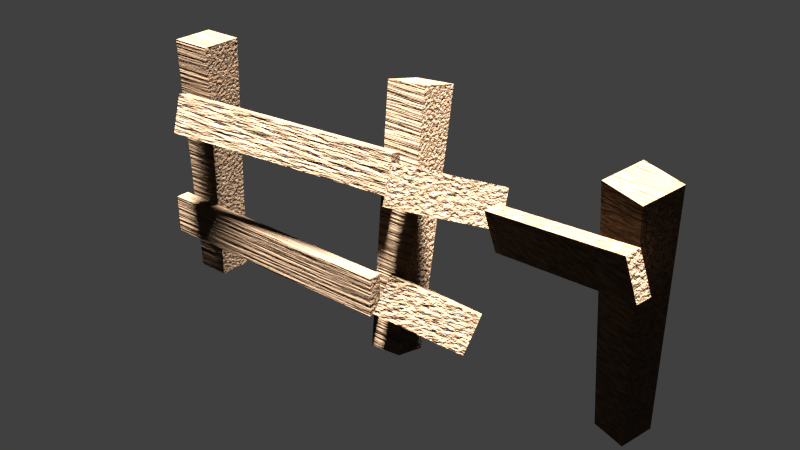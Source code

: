# Source: trench_broken.blend  (saved by Blender 2.72.0; exported with 4.5.12 LTS)
import bpy
from mathutils import Matrix  # noqa: F401  (used for matrix-valued properties, if any)

bpy.ops.wm.read_factory_settings(use_empty=True)
scene = bpy.context.scene
scene.name = 'Scene'

# ---- collections
col_collection_1 = bpy.data.collections.new('Collection 1'); scene.collection.children.link(col_collection_1)

# ---- materials (node trees are filled in below, after node groups)
mat_trench_material = bpy.data.materials.new('trench_material')
mat_trench_material.alpha_threshold = 0.0
mat_trench_material.roughness = 0.5

# ---- material node trees
mat_trench_material.use_nodes = True; mat_trench_material.node_tree.nodes.clear()
_N = mat_trench_material.node_tree.nodes; _L = mat_trench_material.node_tree.links
n0 = _N.new('ShaderNodeBsdfDiffuse'); n0.name = 'Diffuse BSDF.001'; n0.location = (-365, 256)
n0.inputs[0].default_value = (0.003207, 0.001009, 0.0, 1.0)
n1 = _N.new('ShaderNodeTexNoise'); n1.name = 'Noise Texture'; n1.location = (-206, 643)
n1.inputs[2].default_value = 30.0
n1.inputs[3].default_value = 10.0
n2 = _N.new('ShaderNodeTexCoord'); n2.name = 'Texture Coordinate'; n2.location = (-1060, 593)
n3 = _N.new('ShaderNodeOutputMaterial'); n3.name = 'Material Output'; n3.location = (395, 500)
n4 = _N.new('ShaderNodeMapping'); n4.name = 'Mapping'; n4.location = (-745, 661)
n4.vector_type = 'TEXTURE'
n4.inputs[3].default_value = (30.0, 1.0, 1.0)
n5 = _N.new('ShaderNodeMixShader'); n5.name = 'Mix Shader'; n5.location = (87, 464)
n6 = _N.new('ShaderNodeBsdfDiffuse'); n6.name = 'Diffuse BSDF'; n6.location = (-370, 420)
n6.inputs[0].default_value = (0.2018, 0.132, 0.08221, 1.0)
n7 = _N.new('ShaderNodeDisplacement'); n7.name = 'Displacement'; n7.location = (0, 0)
n7.inputs[1].default_value = 0.0
n7.inputs[2].default_value = 0.1
_L.new(n6.outputs[0], n5.inputs[1])
_L.new(n5.outputs[0], n3.inputs[0])
_L.new(n0.outputs[0], n5.inputs[2])
_L.new(n1.outputs[0], n5.inputs[0])
_L.new(n4.outputs[0], n1.inputs[0])
_L.new(n2.outputs[3], n4.inputs[0])
_L.new(n1.outputs[0], n7.inputs[0])
_L.new(n7.outputs[0], n3.inputs[2])
n3.is_active_output = True

# ---- world
world_world = bpy.data.worlds.new('World'); scene.world = world_world
world_world.color = (0.05088, 0.05088, 0.05088)
world_world.use_sun_shadow = False
world_world.sun_shadow_jitter_overblur = 0.0
world_world.cycles.sampling_method = 'MANUAL'
world_world.cycles.sample_map_resolution = 256

# ---- lights
light_sun = bpy.data.lights.new('Sun', 'SUN')
light_sun.transmission_factor = 0.0
light_sun.angle = 0.1993
light_sun.energy = 100.0
light_sun.shadow_buffer_clip_start = 0.5
light_sun.shadow_soft_size = 0.1
light_sun.shadow_cascade_max_distance = 1000.0
light_sun.cycles.use_multiple_importance_sampling = False

# ---- meshes
me_cube_004 = bpy.data.meshes.new('Cube.004')
me_cube_004.from_pydata([(-0.1666, -0.2519, 0.002873), (-0.1608, 0.04808, -0.06824), (0.1466, 0.04808, -0.04317), (0.1408, -0.2519, 0.02794), (-0.3931, 0.25, 2.278), (-0.3858, 0.6293, 2.188), (0.002868, 0.6293, 2.22), (-0.004469, 0.25, 2.31), (1.887, 0.08552, -0.04385), (1.973, 0.3786, -0.0003977), (2.268, 0.2969, -0.03183), (2.183, 0.003881, -0.07528), (1.976, -0.3249, 2.259), (2.084, 0.04571, 2.314), (2.458, -0.05754, 2.274), (2.35, -0.4281, 2.22), (-2.507, -0.1542, -0.05568), (-2.507, 0.1542, -0.05568), (-2.198, 0.1542, -0.05568), (-2.198, -0.1542, -0.05568), (-2.548, -0.195, 2.285), (-2.548, 0.195, 2.285), (-2.158, 0.195, 2.285), (-2.158, -0.195, 2.285), (-2.621, -0.3032, 0.3519), (-2.621, -0.1721, 0.3519), (-2.619, -0.3032, 0.7186), (-2.619, -0.1721, 0.7186), (-0.1357, -0.1721, 0.7021), (-0.1357, -0.3032, 0.7021), (-0.1371, -0.1721, 0.3354), (-0.1371, -0.3032, 0.3354), (2.452, -0.5689, 1.577), (2.489, -0.4452, 1.6), (2.355, -0.6069, 1.929), (2.392, -0.4832, 1.952), (-2.426, -0.202, 1.794), (-2.412, -0.327, 1.831), (-2.42, -0.3064, 1.442), (-2.407, -0.4314, 1.48), (0.9094, 0.01805, 1.622), (-0.136, -0.1031, 1.411), (-0.1412, 0.001279, 1.762), (1.006, 0.05605, 1.27), (-0.1493, 0.02192, 1.373), (0.9697, -0.06764, 1.247), (0.8728, -0.1056, 1.599), (-0.1545, 0.1263, 1.725), (0.7119, 0.3686, 1.176), (0.6199, 0.4459, 1.124), (0.6666, 0.5344, 1.5), (0.5746, 0.6117, 1.448), (-0.1164, -0.04116, 1.697), (-0.07108, -0.207, 1.373), (0.02091, -0.2843, 1.426), (-0.02436, -0.1185, 1.75), (0.6976, -0.07972, 0.1729), (0.6336, 0.02584, 0.1287), (0.7468, 0.08568, 0.4964), (0.6829, 0.1912, 0.4522), (-0.03209, -0.1246, 0.732), (-0.08133, -0.29, 0.4084), (-0.01739, -0.3956, 0.4526), (0.03185, -0.2302, 0.7762)], [], [(4, 5, 1, 0), (5, 6, 2, 1), (6, 7, 3, 2), (7, 4, 0, 3), (0, 1, 2, 3), (7, 6, 5, 4), (12, 13, 9, 8), (13, 14, 10, 9), (14, 15, 11, 10), (15, 12, 8, 11), (8, 9, 10, 11), (15, 14, 13, 12), (20, 21, 17, 16), (21, 22, 18, 17), (22, 23, 19, 18), (23, 20, 16, 19), (16, 17, 18, 19), (23, 22, 21, 20), (26, 27, 25, 24), (29, 26, 24, 31), (29, 28, 27, 26), (27, 28, 30, 25), (24, 25, 30, 31), (31, 30, 28, 29), (45, 43, 33, 32), (32, 33, 35, 34), (42, 37, 39, 41), (42, 47, 36, 37), (40, 35, 33, 43), (37, 36, 38, 39), (39, 38, 44, 41), (34, 46, 45, 32), (34, 35, 40, 46), (36, 47, 44, 38), (41, 44, 47, 42), (45, 46, 40, 43), (54, 53, 49, 48), (48, 49, 51, 50), (52, 51, 49, 53), (50, 55, 54, 48), (50, 51, 52, 55), (54, 55, 52, 53), (62, 61, 57, 56), (56, 57, 59, 58), (60, 59, 57, 61), (58, 63, 62, 56), (58, 59, 60, 63), (62, 63, 60, 61)])
me_cube_004.materials.append(mat_trench_material)
me_cube_004.use_remesh_preserve_volume = False
me_cube_004.use_remesh_preserve_attributes = False
me_cube_004.use_mirror_vertex_groups = False
me_cube_004.update()

# ---- objects
ob_sun = bpy.data.objects.new('Sun', light_sun)
ob_trench_broken = bpy.data.objects.new('trench_broken', me_cube_004)

# ---- transforms, parenting, visibility, modifiers, constraints
ob_sun.location = (0.0, 0.0, 3.603)
ob_sun.lineart.crease_threshold = 0.0
ob_trench_broken.location = (0.0, 0.0, 0.0)
ob_trench_broken.lineart.crease_threshold = 0.0

# ---- collection membership
col_collection_1.objects.link(ob_sun)
col_collection_1.objects.link(ob_trench_broken)

# ---- scene / render settings (as saved in the file)
scene.frame_start = 1; scene.frame_end = 250; scene.frame_set(1)
scene.render.engine = 'CYCLES'
scene.render.resolution_percentage = 50
scene.render.dither_intensity = 0.0
scene.cycles.use_denoising = False
scene.cycles.samples = 10
scene.cycles.sampling_pattern = 'TABULATED_SOBOL'
scene.cycles.light_sampling_threshold = 0.0
scene.cycles.use_adaptive_sampling = False
scene.cycles.use_light_tree = False
scene.cycles.blur_glossy = 0.0
scene.cycles.pixel_filter_type = 'GAUSSIAN'
scene.cycles.sample_clamp_indirect = 0.0
scene.view_settings.view_transform = 'Standard'
bpy.context.view_layer.update()

# ---- added for rendering (the .blend has no active camera): camera
cam_auto = bpy.data.cameras.new('AutoCamera')
cam_auto.lens = 50.0
cam_auto.sensor_width = 36.0
cam_auto.clip_end = 1000.0
ob_auto_camera = bpy.data.objects.new('AutoCamera', cam_auto)
scene.collection.objects.link(ob_auto_camera)
ob_auto_camera.location = (5.27686, -6.40001, 5.39362)
ob_auto_camera.rotation_euler = (1.09748, -7.21219e-08, 0.694738)
scene.camera = ob_auto_camera
bpy.context.view_layer.update()
